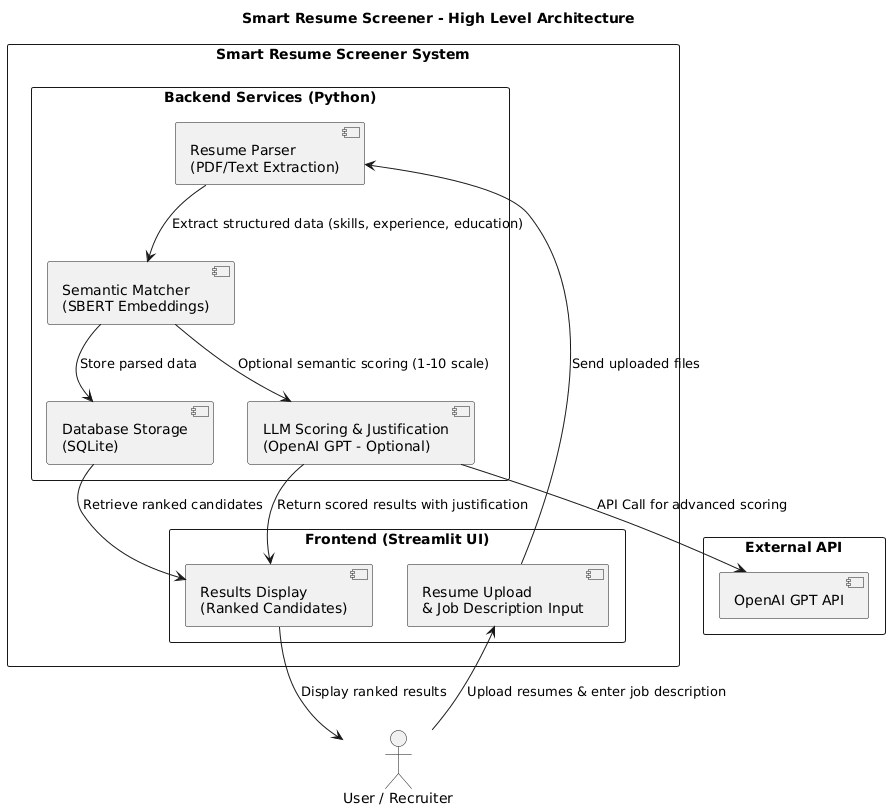

The diagram above was rendered by PlantUML. Its source (embedded in the PNG):
@startuml
title Smart Resume Screener - High Level Architecture

actor "User / Recruiter" as User

rectangle "Smart Resume Screener System" as System {

    rectangle "Frontend (Streamlit UI)" as Frontend {
        component "Resume Upload\n& Job Description Input" as Input
        component "Results Display\n(Ranked Candidates)" as Output
    }

    rectangle "Backend Services (Python)" as Backend {
        component "Resume Parser\n(PDF/Text Extraction)" as Parser
        component "Semantic Matcher\n(SBERT Embeddings)" as Matcher
        component "LLM Scoring & Justification\n(OpenAI GPT - Optional)" as LLM
        component "Database Storage\n(SQLite)" as DB
    }
}

rectangle "External API" as API {
    component "OpenAI GPT API"
}

User --> Input : Upload resumes & enter job description
Input --> Parser : Send uploaded files
Parser --> Matcher : Extract structured data (skills, experience, education)
Matcher --> LLM : Optional semantic scoring (1-10 scale)
Matcher --> DB : Store parsed data
LLM --> Output : Return scored results with justification
DB --> Output : Retrieve ranked candidates
Output --> User : Display ranked results

LLM --> "OpenAI GPT API" : API Call for advanced scoring
@enduml